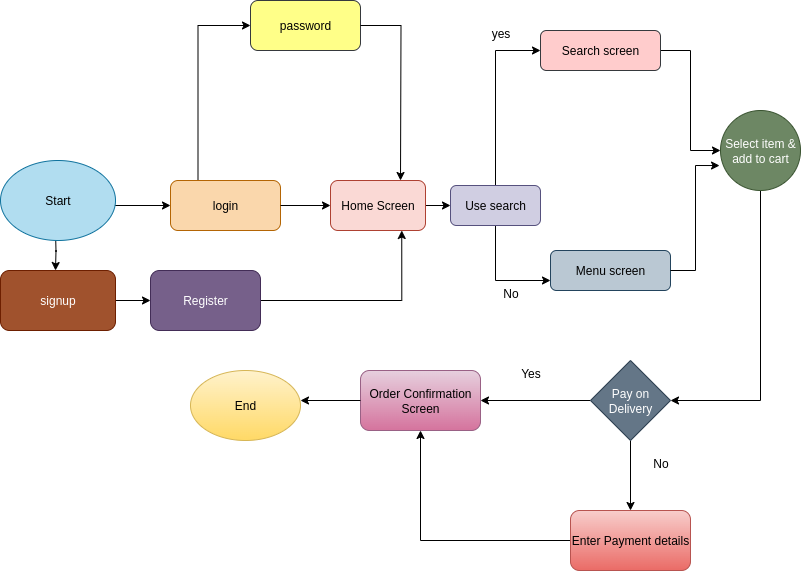

The diagram above was exported from draw.io. Its source (the exported page's mxGraphModel, read from the mxfile embedded in the PNG):
<mxGraphModel dx="862" dy="456" grid="1" gridSize="10" guides="1" tooltips="1" connect="1" arrows="1" fold="1" page="1" pageScale="1" pageWidth="850" pageHeight="1100" math="0" shadow="0">
  <root>
    <mxCell id="0" />
    <mxCell id="1" parent="0" />
    <mxCell id="gyrDg26JUn0ZN-zRMwB8-13" style="edgeStyle=orthogonalEdgeStyle;rounded=0;orthogonalLoop=1;jettySize=auto;html=1;exitX=0.5;exitY=1;exitDx=0;exitDy=0;" edge="1" parent="1">
      <mxGeometry relative="1" as="geometry">
        <mxPoint x="95" y="490" as="targetPoint" />
        <mxPoint x="95" y="450" as="sourcePoint" />
      </mxGeometry>
    </mxCell>
    <mxCell id="gyrDg26JUn0ZN-zRMwB8-2" value="" style="endArrow=classic;html=1;rounded=0;exitX=1;exitY=0.5;exitDx=0;exitDy=0;entryX=0;entryY=0.5;entryDx=0;entryDy=0;" edge="1" parent="1" target="gyrDg26JUn0ZN-zRMwB8-3">
      <mxGeometry width="50" height="50" relative="1" as="geometry">
        <mxPoint x="150" y="425" as="sourcePoint" />
        <mxPoint x="220" y="430" as="targetPoint" />
      </mxGeometry>
    </mxCell>
    <mxCell id="gyrDg26JUn0ZN-zRMwB8-10" style="edgeStyle=orthogonalEdgeStyle;rounded=0;orthogonalLoop=1;jettySize=auto;html=1;exitX=0.25;exitY=0;exitDx=0;exitDy=0;entryX=0;entryY=0.5;entryDx=0;entryDy=0;" edge="1" parent="1" source="gyrDg26JUn0ZN-zRMwB8-3" target="gyrDg26JUn0ZN-zRMwB8-6">
      <mxGeometry relative="1" as="geometry" />
    </mxCell>
    <mxCell id="gyrDg26JUn0ZN-zRMwB8-3" value="login" style="rounded=1;whiteSpace=wrap;html=1;fillColor=#fad7ac;strokeColor=#b46504;" vertex="1" parent="1">
      <mxGeometry x="210" y="400" width="110" height="50" as="geometry" />
    </mxCell>
    <mxCell id="gyrDg26JUn0ZN-zRMwB8-4" value="" style="endArrow=classic;html=1;rounded=0;exitX=1;exitY=0.5;exitDx=0;exitDy=0;" edge="1" parent="1" source="gyrDg26JUn0ZN-zRMwB8-3">
      <mxGeometry width="50" height="50" relative="1" as="geometry">
        <mxPoint x="400" y="420" as="sourcePoint" />
        <mxPoint x="370" y="425" as="targetPoint" />
      </mxGeometry>
    </mxCell>
    <mxCell id="gyrDg26JUn0ZN-zRMwB8-19" style="edgeStyle=orthogonalEdgeStyle;rounded=0;orthogonalLoop=1;jettySize=auto;html=1;exitX=1;exitY=0.5;exitDx=0;exitDy=0;" edge="1" parent="1" source="gyrDg26JUn0ZN-zRMwB8-5">
      <mxGeometry relative="1" as="geometry">
        <mxPoint x="490" y="425" as="targetPoint" />
      </mxGeometry>
    </mxCell>
    <mxCell id="gyrDg26JUn0ZN-zRMwB8-5" value="Home Screen" style="rounded=1;whiteSpace=wrap;html=1;fillColor=#fad9d5;strokeColor=#ae4132;" vertex="1" parent="1">
      <mxGeometry x="370" y="400" width="95" height="50" as="geometry" />
    </mxCell>
    <mxCell id="gyrDg26JUn0ZN-zRMwB8-6" value="password" style="rounded=1;whiteSpace=wrap;html=1;fillColor=#ffff88;strokeColor=#36393d;" vertex="1" parent="1">
      <mxGeometry x="290" y="220" width="110" height="50" as="geometry" />
    </mxCell>
    <mxCell id="gyrDg26JUn0ZN-zRMwB8-11" style="edgeStyle=orthogonalEdgeStyle;rounded=0;orthogonalLoop=1;jettySize=auto;html=1;exitX=1;exitY=0.5;exitDx=0;exitDy=0;" edge="1" parent="1" source="gyrDg26JUn0ZN-zRMwB8-6">
      <mxGeometry relative="1" as="geometry">
        <mxPoint x="440" y="400" as="targetPoint" />
      </mxGeometry>
    </mxCell>
    <mxCell id="gyrDg26JUn0ZN-zRMwB8-15" style="edgeStyle=orthogonalEdgeStyle;rounded=0;orthogonalLoop=1;jettySize=auto;html=1;exitX=1;exitY=0.5;exitDx=0;exitDy=0;" edge="1" parent="1" source="gyrDg26JUn0ZN-zRMwB8-14">
      <mxGeometry relative="1" as="geometry">
        <mxPoint x="190" y="520" as="targetPoint" />
      </mxGeometry>
    </mxCell>
    <mxCell id="gyrDg26JUn0ZN-zRMwB8-14" value="signup" style="rounded=1;whiteSpace=wrap;html=1;fillColor=#a0522d;fontColor=#ffffff;strokeColor=#6D1F00;" vertex="1" parent="1">
      <mxGeometry x="40" y="490" width="115" height="60" as="geometry" />
    </mxCell>
    <mxCell id="gyrDg26JUn0ZN-zRMwB8-18" style="edgeStyle=orthogonalEdgeStyle;rounded=0;orthogonalLoop=1;jettySize=auto;html=1;exitX=1;exitY=0.5;exitDx=0;exitDy=0;entryX=0.75;entryY=1;entryDx=0;entryDy=0;" edge="1" parent="1" source="gyrDg26JUn0ZN-zRMwB8-16" target="gyrDg26JUn0ZN-zRMwB8-5">
      <mxGeometry relative="1" as="geometry" />
    </mxCell>
    <mxCell id="gyrDg26JUn0ZN-zRMwB8-16" value="Register" style="rounded=1;whiteSpace=wrap;html=1;fillColor=#76608a;fontColor=#ffffff;strokeColor=#432D57;" vertex="1" parent="1">
      <mxGeometry x="190" y="490" width="110" height="60" as="geometry" />
    </mxCell>
    <mxCell id="gyrDg26JUn0ZN-zRMwB8-17" value="Start" style="ellipse;whiteSpace=wrap;html=1;fillColor=#b1ddf0;strokeColor=#10739e;" vertex="1" parent="1">
      <mxGeometry x="40" y="380" width="115" height="80" as="geometry" />
    </mxCell>
    <mxCell id="gyrDg26JUn0ZN-zRMwB8-24" style="edgeStyle=orthogonalEdgeStyle;rounded=0;orthogonalLoop=1;jettySize=auto;html=1;exitX=0.5;exitY=0;exitDx=0;exitDy=0;entryX=0;entryY=0.5;entryDx=0;entryDy=0;" edge="1" parent="1" source="gyrDg26JUn0ZN-zRMwB8-20" target="gyrDg26JUn0ZN-zRMwB8-21">
      <mxGeometry relative="1" as="geometry" />
    </mxCell>
    <mxCell id="gyrDg26JUn0ZN-zRMwB8-25" style="edgeStyle=orthogonalEdgeStyle;rounded=0;orthogonalLoop=1;jettySize=auto;html=1;exitX=0.5;exitY=1;exitDx=0;exitDy=0;entryX=0;entryY=0.75;entryDx=0;entryDy=0;" edge="1" parent="1" source="gyrDg26JUn0ZN-zRMwB8-20" target="gyrDg26JUn0ZN-zRMwB8-22">
      <mxGeometry relative="1" as="geometry" />
    </mxCell>
    <mxCell id="gyrDg26JUn0ZN-zRMwB8-20" value="Use search" style="rounded=1;whiteSpace=wrap;html=1;fillColor=#d0cee2;strokeColor=#56517e;" vertex="1" parent="1">
      <mxGeometry x="490" y="405" width="90" height="40" as="geometry" />
    </mxCell>
    <mxCell id="gyrDg26JUn0ZN-zRMwB8-29" style="edgeStyle=orthogonalEdgeStyle;rounded=0;orthogonalLoop=1;jettySize=auto;html=1;exitX=1;exitY=0.5;exitDx=0;exitDy=0;entryX=0;entryY=0.5;entryDx=0;entryDy=0;" edge="1" parent="1" source="gyrDg26JUn0ZN-zRMwB8-21" target="gyrDg26JUn0ZN-zRMwB8-23">
      <mxGeometry relative="1" as="geometry" />
    </mxCell>
    <mxCell id="gyrDg26JUn0ZN-zRMwB8-21" value="Search screen" style="rounded=1;whiteSpace=wrap;html=1;fillColor=#ffcccc;strokeColor=#36393d;" vertex="1" parent="1">
      <mxGeometry x="580" y="250" width="120" height="40" as="geometry" />
    </mxCell>
    <mxCell id="gyrDg26JUn0ZN-zRMwB8-22" value="Menu screen" style="rounded=1;whiteSpace=wrap;html=1;fillColor=#bac8d3;strokeColor=#23445d;" vertex="1" parent="1">
      <mxGeometry x="590" y="470" width="120" height="40" as="geometry" />
    </mxCell>
    <mxCell id="gyrDg26JUn0ZN-zRMwB8-33" style="edgeStyle=orthogonalEdgeStyle;rounded=0;orthogonalLoop=1;jettySize=auto;html=1;exitX=0.5;exitY=1;exitDx=0;exitDy=0;entryX=1;entryY=0.5;entryDx=0;entryDy=0;" edge="1" parent="1" source="gyrDg26JUn0ZN-zRMwB8-23" target="gyrDg26JUn0ZN-zRMwB8-31">
      <mxGeometry relative="1" as="geometry" />
    </mxCell>
    <mxCell id="gyrDg26JUn0ZN-zRMwB8-23" value="Select item &amp;amp; add to cart" style="ellipse;whiteSpace=wrap;html=1;aspect=fixed;fillColor=#6d8764;fontColor=#ffffff;strokeColor=#3A5431;" vertex="1" parent="1">
      <mxGeometry x="760" y="330" width="80" height="80" as="geometry" />
    </mxCell>
    <mxCell id="gyrDg26JUn0ZN-zRMwB8-30" style="edgeStyle=orthogonalEdgeStyle;rounded=0;orthogonalLoop=1;jettySize=auto;html=1;exitX=1;exitY=0.5;exitDx=0;exitDy=0;entryX=-0.012;entryY=0.688;entryDx=0;entryDy=0;entryPerimeter=0;" edge="1" parent="1" source="gyrDg26JUn0ZN-zRMwB8-22" target="gyrDg26JUn0ZN-zRMwB8-23">
      <mxGeometry relative="1" as="geometry" />
    </mxCell>
    <mxCell id="gyrDg26JUn0ZN-zRMwB8-35" style="edgeStyle=orthogonalEdgeStyle;rounded=0;orthogonalLoop=1;jettySize=auto;html=1;exitX=0.5;exitY=1;exitDx=0;exitDy=0;entryX=0.5;entryY=0;entryDx=0;entryDy=0;" edge="1" parent="1" source="gyrDg26JUn0ZN-zRMwB8-31" target="gyrDg26JUn0ZN-zRMwB8-34">
      <mxGeometry relative="1" as="geometry" />
    </mxCell>
    <mxCell id="gyrDg26JUn0ZN-zRMwB8-38" style="edgeStyle=orthogonalEdgeStyle;rounded=0;orthogonalLoop=1;jettySize=auto;html=1;exitX=0;exitY=0.5;exitDx=0;exitDy=0;entryX=1;entryY=0.5;entryDx=0;entryDy=0;" edge="1" parent="1" source="gyrDg26JUn0ZN-zRMwB8-31" target="gyrDg26JUn0ZN-zRMwB8-37">
      <mxGeometry relative="1" as="geometry" />
    </mxCell>
    <mxCell id="gyrDg26JUn0ZN-zRMwB8-31" value="Pay on Delivery" style="rhombus;whiteSpace=wrap;html=1;fillColor=#647687;fontColor=#ffffff;strokeColor=#314354;" vertex="1" parent="1">
      <mxGeometry x="630" y="580" width="80" height="80" as="geometry" />
    </mxCell>
    <mxCell id="gyrDg26JUn0ZN-zRMwB8-39" style="edgeStyle=orthogonalEdgeStyle;rounded=0;orthogonalLoop=1;jettySize=auto;html=1;exitX=0;exitY=0.5;exitDx=0;exitDy=0;" edge="1" parent="1" source="gyrDg26JUn0ZN-zRMwB8-34" target="gyrDg26JUn0ZN-zRMwB8-37">
      <mxGeometry relative="1" as="geometry" />
    </mxCell>
    <mxCell id="gyrDg26JUn0ZN-zRMwB8-34" value="Enter Payment details" style="rounded=1;whiteSpace=wrap;html=1;fillColor=#f8cecc;gradientColor=#ea6b66;strokeColor=#b85450;" vertex="1" parent="1">
      <mxGeometry x="610" y="730" width="120" height="60" as="geometry" />
    </mxCell>
    <mxCell id="gyrDg26JUn0ZN-zRMwB8-37" value="Order Confirmation&lt;div&gt;Screen&lt;/div&gt;" style="rounded=1;whiteSpace=wrap;html=1;fillColor=#e6d0de;gradientColor=#d5739d;strokeColor=#996185;" vertex="1" parent="1">
      <mxGeometry x="400" y="590" width="120" height="60" as="geometry" />
    </mxCell>
    <mxCell id="gyrDg26JUn0ZN-zRMwB8-40" value="End" style="ellipse;whiteSpace=wrap;html=1;fillColor=#fff2cc;gradientColor=#ffd966;strokeColor=#d6b656;" vertex="1" parent="1">
      <mxGeometry x="230" y="590" width="110" height="70" as="geometry" />
    </mxCell>
    <mxCell id="gyrDg26JUn0ZN-zRMwB8-42" style="edgeStyle=orthogonalEdgeStyle;rounded=0;orthogonalLoop=1;jettySize=auto;html=1;exitX=0;exitY=0.5;exitDx=0;exitDy=0;" edge="1" parent="1" source="gyrDg26JUn0ZN-zRMwB8-37">
      <mxGeometry relative="1" as="geometry">
        <mxPoint x="340" y="620" as="targetPoint" />
      </mxGeometry>
    </mxCell>
    <mxCell id="gyrDg26JUn0ZN-zRMwB8-44" value="yes" style="text;html=1;align=center;verticalAlign=middle;resizable=0;points=[];autosize=1;strokeColor=none;fillColor=none;" vertex="1" parent="1">
      <mxGeometry x="520" y="238" width="40" height="30" as="geometry" />
    </mxCell>
    <mxCell id="gyrDg26JUn0ZN-zRMwB8-45" value="No" style="text;html=1;align=center;verticalAlign=middle;resizable=0;points=[];autosize=1;strokeColor=none;fillColor=none;" vertex="1" parent="1">
      <mxGeometry x="680" y="668" width="40" height="30" as="geometry" />
    </mxCell>
    <mxCell id="gyrDg26JUn0ZN-zRMwB8-46" value="Yes" style="text;html=1;align=center;verticalAlign=middle;resizable=0;points=[];autosize=1;strokeColor=none;fillColor=none;" vertex="1" parent="1">
      <mxGeometry x="550" y="578" width="40" height="30" as="geometry" />
    </mxCell>
    <mxCell id="gyrDg26JUn0ZN-zRMwB8-47" value="No" style="text;html=1;align=center;verticalAlign=middle;resizable=0;points=[];autosize=1;strokeColor=none;fillColor=none;" vertex="1" parent="1">
      <mxGeometry x="530" y="498" width="40" height="30" as="geometry" />
    </mxCell>
  </root>
</mxGraphModel>